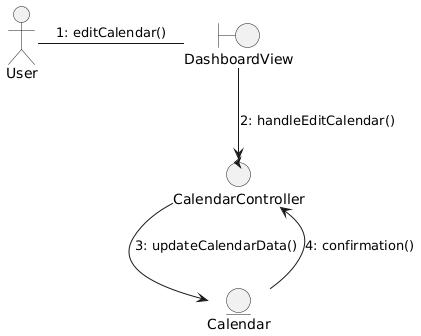

The diagram above was rendered by PlantUML. Its source (embedded in the PNG):
@startuml
actor User
boundary DashboardView
control CalendarController
entity Calendar

User - DashboardView : 1: editCalendar()
DashboardView --> CalendarController : 2: handleEditCalendar()
CalendarController --> Calendar : 3: updateCalendarData()
Calendar --> CalendarController : 4: confirmation()
@enduml